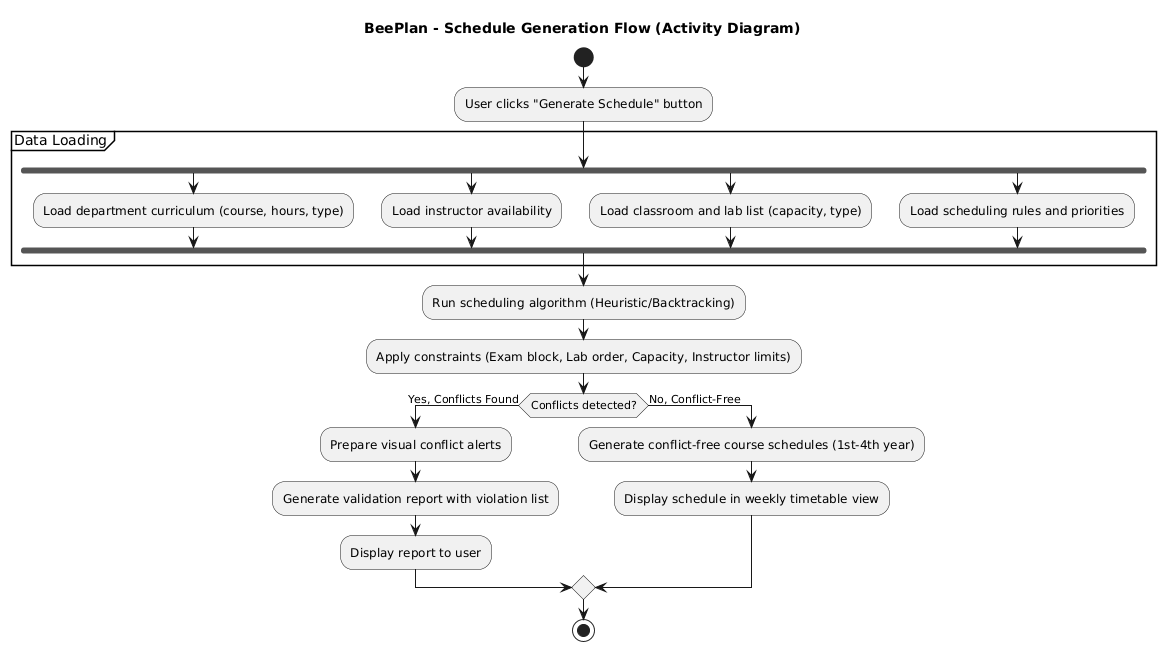

The diagram above was rendered by PlantUML. Its source (embedded in the PNG):
@startuml
title BeePlan - Schedule Generation Flow (Activity Diagram)

start

:User clicks "Generate Schedule" button;

partition Data Loading {
  fork
    :Load department curriculum (course, hours, type);
  fork again
    :Load instructor availability;
  fork again
    :Load classroom and lab list (capacity, type);
  fork again
    :Load scheduling rules and priorities;
  end fork
}

:Run scheduling algorithm (Heuristic/Backtracking);
:Apply constraints (Exam block, Lab order, Capacity, Instructor limits);

if (Conflicts detected?) then (Yes, Conflicts Found)
  :Prepare visual conflict alerts;
  :Generate validation report with violation list;
  :Display report to user;
else (No, Conflict-Free)
  :Generate conflict-free course schedules (1st-4th year);
  :Display schedule in weekly timetable view;
endif

stop
@enduml